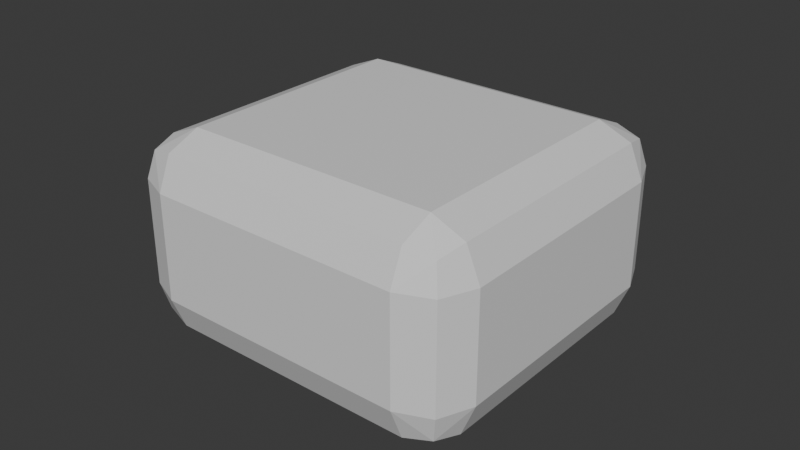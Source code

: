 # Source: Brick1.blend  (saved by Blender 4.4.30; exported with 4.5.12 LTS)
import bpy
from mathutils import Matrix  # noqa: F401  (used for matrix-valued properties, if any)

bpy.ops.wm.read_factory_settings(use_empty=True)
scene = bpy.context.scene
scene.name = 'Scene'

# ---- collections
col_collection = bpy.data.collections.new('Collection'); scene.collection.children.link(col_collection)

# ---- materials (node trees are filled in below, after node groups)
mat_stone = bpy.data.materials.new('Stone')

# ---- material node trees
mat_stone.use_nodes = True; mat_stone.node_tree.nodes.clear()
_N = mat_stone.node_tree.nodes; _L = mat_stone.node_tree.links
n0 = _N.new('ShaderNodeBsdfPrincipled'); n0.name = 'Principled BSDF'; n0.location = (10, 300)
n1 = _N.new('ShaderNodeOutputMaterial'); n1.name = 'Material Output'; n1.location = (300, 300)
_L.new(n0.outputs[0], n1.inputs[0])
n1.is_active_output = True

# ---- world
world_world = bpy.data.worlds.new('World'); scene.world = world_world
world_world.use_nodes = True; world_world.node_tree.nodes.clear()
_N = world_world.node_tree.nodes; _L = world_world.node_tree.links
n0 = _N.new('ShaderNodeOutputWorld'); n0.name = 'World Output'; n0.location = (300, 300)
n1 = _N.new('ShaderNodeBackground'); n1.name = 'Background'; n1.location = (10, 300)
n1.inputs[0].default_value = (0.05088, 0.05088, 0.05088, 1.0)
_L.new(n1.outputs[0], n0.inputs[0])
n0.is_active_output = True
world_world.color = (0.05088, 0.05088, 0.05088)
world_world.sun_shadow_jitter_overblur = 0.0

# ---- meshes
me_cube_001 = bpy.data.meshes.new('Cube.001')
me_cube_001.from_pydata([(-0.05623, -0.05319, -0.03195), (-0.05623, -0.05319, 0.03195), (-0.05623, 0.05319, -0.03195), (-0.05623, 0.05319, 0.03195), (0.05623, -0.05319, -0.03195), (0.05623, -0.05319, 0.03195), (0.05623, 0.05319, -0.03195), (0.05623, 0.05319, 0.03195)], [], [(0, 1, 3, 2), (2, 3, 7, 6), (6, 7, 5, 4), (4, 5, 1, 0), (2, 6, 4, 0), (7, 3, 1, 5)])
_uv = me_cube_001.uv_layers.new(name='UVMap')
_uv.uv.foreach_set('vector', [0.375, 0.0, 0.625, 0.0, 0.625, 0.25, 0.375, 0.25, 0.375, 0.25, 0.625, 0.25, 0.625, 0.5, 0.375, 0.5, 0.375, 0.5, 0.625, 0.5, 0.625, 0.75, 0.375, 0.75, 0.375, 0.75, 0.625, 0.75, 0.625, 1.0, 0.375, 1.0, 0.125, 0.5, 0.375, 0.5, 0.375, 0.75, 0.125, 0.75, 0.625, 0.5, 0.875, 0.5, 0.875, 0.75, 0.625, 0.75])
me_cube_001.materials.append(mat_stone)
me_cube_001.update()

# ---- objects
ob_cube = bpy.data.objects.new('Cube', me_cube_001)

# ---- transforms, parenting, visibility, modifiers, constraints
ob_cube.location = (0.0, 0.0, 0.0)
_m = ob_cube.modifiers.new('Bevel', 'BEVEL')
_m.width = 0.015
_m.width_pct = 0.015
_m.segments = 2
_m.angle_limit = 0.5219

# ---- collection membership
col_collection.objects.link(ob_cube)

# ---- scene / render settings (as saved in the file)
scene.frame_start = 1; scene.frame_end = 250; scene.frame_set(1)
scene.render.engine = 'BLENDER_EEVEE_NEXT'
bpy.context.view_layer.update()

# ---- added for rendering (the .blend has no active camera and no usable light): camera, sun
cam_auto = bpy.data.cameras.new('AutoCamera')
cam_auto.lens = 50.0
cam_auto.sensor_width = 36.0
cam_auto.clip_end = 1000.0
ob_auto_camera = bpy.data.objects.new('AutoCamera', cam_auto)
scene.collection.objects.link(ob_auto_camera)
ob_auto_camera.location = (0.185045, -0.222054, 0.148036)
ob_auto_camera.rotation_euler = (1.09748, -7.21219e-08, 0.694738)
scene.camera = ob_auto_camera
light_auto_sun = bpy.data.lights.new('AutoSun', 'SUN')
light_auto_sun.energy = 3.0
light_auto_sun.angle = 0.0523599
ob_auto_sun = bpy.data.objects.new('AutoSun', light_auto_sun)
scene.collection.objects.link(ob_auto_sun)
ob_auto_sun.rotation_euler = (0.872665, 0.174533, 0.523599)
bpy.context.view_layer.update()

